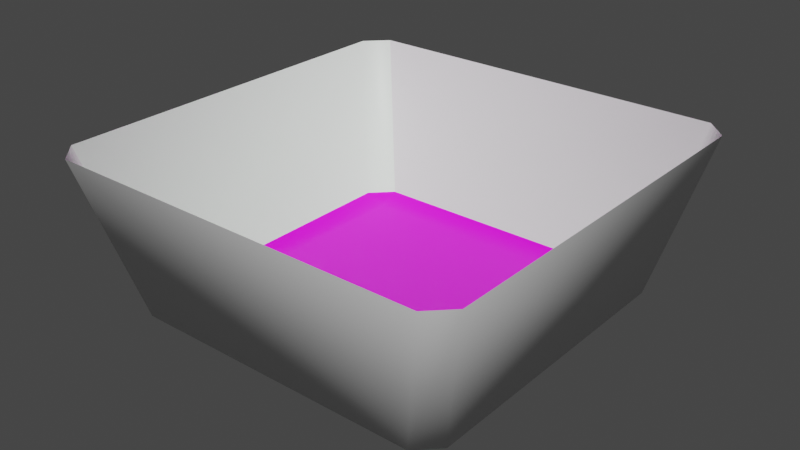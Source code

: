 # Source: roundbucket.blend  (saved by Blender 3.3.6; exported with 4.5.12 LTS)
import bpy
from mathutils import Matrix  # noqa: F401  (used for matrix-valued properties, if any)

bpy.ops.wm.read_factory_settings(use_empty=True)
scene = bpy.context.scene
scene.name = 'Scene'

# ---- collections
col_collection = bpy.data.collections.new('Collection'); scene.collection.children.link(col_collection)

# ---- images (referenced by path relative to the original .blend; pixels are not part of the script)
import os
ASSET_DIR = os.environ.get("B2B_ASSET_DIR", "")  # directory of the original .blend (textures are referenced by path, not embedded)
HERE = os.path.dirname(os.path.abspath(__file__))  # packed textures are extracted next to this script under _unpacked/

def load_image(name, relpath, width, height, colorspace="sRGB"):
    """Load a texture the original file referenced (path relative to the .blend, or extracted next to this script)."""
    p = next((c for c in (os.path.join(HERE, relpath), os.path.join(ASSET_DIR, relpath)) if relpath and os.path.exists(c)), "")
    if p:
        img = bpy.data.images.load(p, check_existing=True)
        img.name = name
    else:  # same state as the original file: an image datablock whose file is absent (Cycles renders it pink)
        img = bpy.data.images.new(name, width, height)
        img.source = "FILE"
        img.filepath = "//" + (relpath or name)
    img.colorspace_settings.name = colorspace
    return img
img_dall_e_2022_10_24_20_31_07___looking_down_into_your_reflection = load_image('DALL·E 2022-10-24 20.31.07 - looking down into your reflection', 'textures/DALL·E 2022-10-24 20.31.07 - looking down into your reflection in water to see a figure reaching towards you from underwater 3d render.png', 1024, 1024, 'sRGB')

# ---- materials (node trees are filled in below, after node groups)
mat_photo = bpy.data.materials.new('photo')
mat_photo.alpha_threshold = 0.0
mat_photo.use_transparent_shadow = False
mat_photo.roughness = 0.5
mat_photo.line_color = (0.0, 0.0, 0.0, 1.0)
mat_left = bpy.data.materials.new('left')
mat_left.use_transparent_shadow = False
mat_right = bpy.data.materials.new('right')
mat_right.use_transparent_shadow = False
mat_top = bpy.data.materials.new('top')
mat_top.use_transparent_shadow = False
mat_bottom = bpy.data.materials.new('bottom')
mat_bottom.use_transparent_shadow = False

# ---- material node trees
mat_photo.use_nodes = True; mat_photo.node_tree.nodes.clear()
_N = mat_photo.node_tree.nodes; _L = mat_photo.node_tree.links
n0 = _N.new('ShaderNodeOutputMaterial'); n0.name = 'Material Output'; n0.location = (300, 300)
n1 = _N.new('ShaderNodeBsdfPrincipled'); n1.name = 'Principled BSDF'; n1.location = (10, 300)
n1.distribution = 'GGX'
n1.subsurface_method = 'RANDOM_WALK_SKIN'
n1.inputs[3].default_value = 1.45
n1.inputs[27].default_value = (0.0, 0.0, 0.0, 1.0)
n1.inputs[28].default_value = 1.0
n2 = _N.new('ShaderNodeTexImage'); n2.name = 'Image Texture'; n2.location = (-280, 280)
n2.image = img_dall_e_2022_10_24_20_31_07___looking_down_into_your_reflection
_L.new(n1.outputs[0], n0.inputs[0])
_L.new(n2.outputs[0], n1.inputs[0])
n0.is_active_output = True
mat_left.use_nodes = True; mat_left.node_tree.nodes.clear()
_N = mat_left.node_tree.nodes; _L = mat_left.node_tree.links
n0 = _N.new('ShaderNodeBsdfPrincipled'); n0.name = 'Principled BSDF'; n0.location = (10, 300)
n0.distribution = 'GGX'
n0.subsurface_method = 'RANDOM_WALK_SKIN'
n0.inputs[3].default_value = 1.45
n0.inputs[27].default_value = (0.0, 0.0, 0.0, 1.0)
n0.inputs[28].default_value = 1.0
n1 = _N.new('ShaderNodeOutputMaterial'); n1.name = 'Material Output'; n1.location = (300, 300)
_L.new(n0.outputs[0], n1.inputs[0])
n1.is_active_output = True
mat_right.use_nodes = True; mat_right.node_tree.nodes.clear()
_N = mat_right.node_tree.nodes; _L = mat_right.node_tree.links
n0 = _N.new('ShaderNodeBsdfPrincipled'); n0.name = 'Principled BSDF'; n0.location = (10, 300)
n0.distribution = 'GGX'
n0.subsurface_method = 'RANDOM_WALK_SKIN'
n0.inputs[3].default_value = 1.45
n0.inputs[27].default_value = (0.0, 0.0, 0.0, 1.0)
n0.inputs[28].default_value = 1.0
n1 = _N.new('ShaderNodeOutputMaterial'); n1.name = 'Material Output'; n1.location = (300, 300)
_L.new(n0.outputs[0], n1.inputs[0])
n1.is_active_output = True
mat_top.use_nodes = True; mat_top.node_tree.nodes.clear()
_N = mat_top.node_tree.nodes; _L = mat_top.node_tree.links
n0 = _N.new('ShaderNodeBsdfPrincipled'); n0.name = 'Principled BSDF'; n0.location = (10, 300)
n0.distribution = 'GGX'
n0.subsurface_method = 'RANDOM_WALK_SKIN'
n0.inputs[0].default_value = (0.8941, 1.0, 0.9004, 1.0)
n0.inputs[3].default_value = 1.45
n0.inputs[27].default_value = (0.0, 0.0, 0.0, 1.0)
n0.inputs[28].default_value = 1.0
n1 = _N.new('ShaderNodeOutputMaterial'); n1.name = 'Material Output'; n1.location = (300, 300)
_L.new(n0.outputs[0], n1.inputs[0])
n1.is_active_output = True
mat_bottom.use_nodes = True; mat_bottom.node_tree.nodes.clear()
_N = mat_bottom.node_tree.nodes; _L = mat_bottom.node_tree.links
n0 = _N.new('ShaderNodeBsdfPrincipled'); n0.name = 'Principled BSDF'; n0.location = (10, 300)
n0.distribution = 'GGX'
n0.subsurface_method = 'RANDOM_WALK_SKIN'
n0.inputs[3].default_value = 1.45
n0.inputs[27].default_value = (0.0, 0.0, 0.0, 1.0)
n0.inputs[28].default_value = 1.0
n1 = _N.new('ShaderNodeOutputMaterial'); n1.name = 'Material Output'; n1.location = (300, 300)
_L.new(n0.outputs[0], n1.inputs[0])
n1.is_active_output = True

# ---- world
world_world = bpy.data.worlds.new('World'); scene.world = world_world
world_world.use_nodes = True; world_world.node_tree.nodes.clear()
_N = world_world.node_tree.nodes; _L = world_world.node_tree.links
n0 = _N.new('ShaderNodeOutputWorld'); n0.name = 'World Output'; n0.location = (300, 300)
n1 = _N.new('ShaderNodeBackground'); n1.name = 'Background'; n1.location = (10, 300)
n1.inputs[0].default_value = (0.05088, 0.05088, 0.05088, 1.0)
_L.new(n1.outputs[0], n0.inputs[0])
n0.is_active_output = True
world_world.color = (0.05088, 0.05088, 0.05088)
world_world.use_sun_shadow = False
world_world.sun_shadow_jitter_overblur = 0.0

# ---- meshes
me_cube = bpy.data.meshes.new('Cube')
me_cube.from_pydata([(1.0, 1.0, 1.0), (0.8009, 0.8009, -1.0), (1.0, -1.0, 1.0), (0.8009, -0.8009, -1.0), (-1.0, 1.0, 1.0), (-0.8009, 0.8009, -1.0), (-1.0, -1.0, 1.0), (-0.8009, -0.8009, -1.0)], [], [(3, 7, 6, 2), (7, 5, 4, 6), (5, 7, 3, 1), (1, 3, 2, 0), (5, 1, 0, 4)])
me_cube.polygons.foreach_set('use_smooth', [True] * 5)
me_cube.polygons.foreach_set('material_index', [1, 3, 0, 4, 2])
_uv = me_cube.uv_layers.new(name='UVMap')
_uv.uv.foreach_set('vector', [0.375, 0.75, 0.375, 1.0, 0.625, 1.0, 0.625, 0.75, 0.375, 0.0, 0.375, 0.25, 0.625, 0.25, 0.625, 0.0, 0.9999, 0.0001, 0.9999, 0.9999, 9.998e-05, 0.9999, 0.0001004, 9.998e-05, 0.375, 0.5, 0.375, 0.75, 0.625, 0.75, 0.625, 0.5, 0.375, 0.25, 0.375, 0.5, 0.625, 0.5, 0.625, 0.25])
me_cube.materials.append(mat_photo)
me_cube.materials.append(mat_left)
me_cube.materials.append(mat_right)
me_cube.materials.append(mat_top)
me_cube.materials.append(mat_bottom)
me_cube.use_mirror_vertex_groups = False
me_cube.update()

# ---- objects
ob_cube = bpy.data.objects.new('Cube', me_cube)

# ---- transforms, parenting, visibility, modifiers, constraints
ob_cube.location = (0.0, 0.0, 1.794)
ob_cube.scale = (1.0, 1.0, 0.3923)
ob_cube.lock_rotations_4d = False
ob_cube.empty_display_type = 'ARROWS'
ob_cube.lineart.crease_threshold = 0.0
_m = ob_cube.modifiers.new('Bevel', 'BEVEL')

# ---- collection membership
col_collection.objects.link(ob_cube)

# ---- scene / render settings (as saved in the file)
scene.frame_start = 1; scene.frame_end = 250; scene.frame_set(1)
scene.render.engine = 'BLENDER_EEVEE_NEXT'
scene.cycles.sampling_pattern = 'TABULATED_SOBOL'
scene.cycles.use_light_tree = False
scene.view_settings.view_transform = 'Filmic'
bpy.context.view_layer.update()

# ---- added for rendering (the .blend has no active camera and no usable light): camera, sun
cam_auto = bpy.data.cameras.new('AutoCamera')
cam_auto.lens = 50.0
cam_auto.sensor_width = 36.0
cam_auto.clip_end = 1000.0
ob_auto_camera = bpy.data.objects.new('AutoCamera', cam_auto)
scene.collection.objects.link(ob_auto_camera)
ob_auto_camera.location = (2.71575, -3.25889, 3.96651)
ob_auto_camera.rotation_euler = (1.09748, -7.21219e-08, 0.694738)
scene.camera = ob_auto_camera
light_auto_sun = bpy.data.lights.new('AutoSun', 'SUN')
light_auto_sun.energy = 3.0
light_auto_sun.angle = 0.0523599
ob_auto_sun = bpy.data.objects.new('AutoSun', light_auto_sun)
scene.collection.objects.link(ob_auto_sun)
ob_auto_sun.rotation_euler = (0.872665, 0.174533, 0.523599)
bpy.context.view_layer.update()
